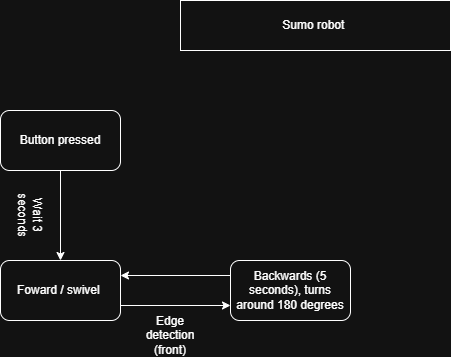

The diagram above was exported from draw.io. Its source (the exported page's mxGraphModel, read from the mxfile embedded in the PNG):
<mxGraphModel dx="1653" dy="743" grid="1" gridSize="10" guides="1" tooltips="1" connect="1" arrows="1" fold="1" page="1" pageScale="1" pageWidth="850" pageHeight="1100" math="0" shadow="0">
  <root>
    <mxCell id="0" />
    <mxCell id="1" parent="0" />
    <mxCell id="P3RgqoqUGBgIh-kQoWoJ-11" edge="1" parent="1" source="P3RgqoqUGBgIh-kQoWoJ-1" style="edgeStyle=orthogonalEdgeStyle;rounded=0;orthogonalLoop=1;jettySize=auto;html=1;entryX=0.5;entryY=0;entryDx=0;entryDy=0;" target="P3RgqoqUGBgIh-kQoWoJ-5">
      <mxGeometry relative="1" as="geometry" />
    </mxCell>
    <mxCell id="P3RgqoqUGBgIh-kQoWoJ-1" parent="1" style="rounded=1;whiteSpace=wrap;html=1;" value="Button pressed" vertex="1">
      <mxGeometry height="60" width="120" x="110" y="110" as="geometry" />
    </mxCell>
    <mxCell id="-uK31-96LNcHbH44T_0j-18" edge="1" parent="1" source="P3RgqoqUGBgIh-kQoWoJ-5" style="edgeStyle=none;rounded=0;orthogonalLoop=1;jettySize=auto;html=1;exitX=1;exitY=0.75;exitDx=0;exitDy=0;entryX=0;entryY=0.75;entryDx=0;entryDy=0;" target="-uK31-96LNcHbH44T_0j-17">
      <mxGeometry relative="1" as="geometry" />
    </mxCell>
    <mxCell id="P3RgqoqUGBgIh-kQoWoJ-5" parent="1" style="rounded=1;whiteSpace=wrap;html=1;" value="Foward / swivel&amp;nbsp;" vertex="1">
      <mxGeometry height="60" width="120" x="110" y="260" as="geometry" />
    </mxCell>
    <mxCell id="P3RgqoqUGBgIh-kQoWoJ-9" parent="1" style="html=1;whiteSpace=wrap;" value="Sumo robot&amp;nbsp;" vertex="1">
      <mxGeometry height="50" width="270" x="290" as="geometry" />
    </mxCell>
    <mxCell id="-uK31-96LNcHbH44T_0j-19" edge="1" parent="1" source="-uK31-96LNcHbH44T_0j-17" style="edgeStyle=none;rounded=0;orthogonalLoop=1;jettySize=auto;html=1;exitX=0;exitY=0.25;exitDx=0;exitDy=0;entryX=1;entryY=0.25;entryDx=0;entryDy=0;" target="P3RgqoqUGBgIh-kQoWoJ-5">
      <mxGeometry relative="1" as="geometry" />
    </mxCell>
    <mxCell id="-uK31-96LNcHbH44T_0j-17" parent="1" style="rounded=1;whiteSpace=wrap;html=1;" value="Backwards (5 seconds), turns around 180 degrees" vertex="1">
      <mxGeometry height="60" width="120" x="340" y="260" as="geometry" />
    </mxCell>
    <mxCell id="-uK31-96LNcHbH44T_0j-23" parent="1" style="text;html=1;whiteSpace=wrap;strokeColor=none;fillColor=none;align=center;verticalAlign=middle;rounded=0;rotation=0;" value="Edge detection (front)" vertex="1">
      <mxGeometry height="30" width="60" x="250" y="320" as="geometry" />
    </mxCell>
    <mxCell id="-uK31-96LNcHbH44T_0j-24" parent="1" style="text;html=1;whiteSpace=wrap;strokeColor=none;fillColor=none;align=center;verticalAlign=middle;rounded=0;rotation=90;" value="Wait 3 seconds" vertex="1">
      <mxGeometry height="30" width="60" x="110" y="200" as="geometry" />
    </mxCell>
  </root>
</mxGraphModel>